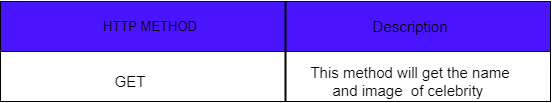

The diagram above was exported from draw.io. Its source (the exported page's mxGraphModel, read from the mxfile embedded in the PNG):
<mxGraphModel dx="588" dy="336" grid="1" gridSize="10" guides="1" tooltips="1" connect="1" arrows="1" fold="1" page="1" pageScale="1" pageWidth="827" pageHeight="1169" math="0" shadow="0">
  <root>
    <mxCell id="0" />
    <mxCell id="1" parent="0" />
    <mxCell id="JmfNX2yDXPOYSGN1xIz5-1" value="" style="rounded=0;whiteSpace=wrap;html=1;" vertex="1" parent="1">
      <mxGeometry x="100" y="110" width="550" height="100" as="geometry" />
    </mxCell>
    <mxCell id="JmfNX2yDXPOYSGN1xIz5-2" value="" style="rounded=0;whiteSpace=wrap;html=1;fillColor=#4B14FF;" vertex="1" parent="1">
      <mxGeometry x="100" y="110" width="550" height="50" as="geometry" />
    </mxCell>
    <mxCell id="JmfNX2yDXPOYSGN1xIz5-3" value="" style="line;strokeWidth=2;direction=south;html=1;fillColor=#4B14FF;" vertex="1" parent="1">
      <mxGeometry x="380" y="110" width="10" height="100" as="geometry" />
    </mxCell>
    <mxCell id="JmfNX2yDXPOYSGN1xIz5-5" value="HTTP METHOD" style="text;html=1;strokeColor=none;fillColor=none;align=center;verticalAlign=middle;whiteSpace=wrap;rounded=0;fontSize=13;" vertex="1" parent="1">
      <mxGeometry x="200" y="125" width="100" height="20" as="geometry" />
    </mxCell>
    <mxCell id="JmfNX2yDXPOYSGN1xIz5-7" value="Description" style="text;html=1;strokeColor=none;fillColor=none;align=center;verticalAlign=middle;whiteSpace=wrap;rounded=0;fontSize=15;" vertex="1" parent="1">
      <mxGeometry x="490" y="125" width="40" height="20" as="geometry" />
    </mxCell>
    <mxCell id="JmfNX2yDXPOYSGN1xIz5-8" value="GET" style="text;html=1;strokeColor=none;fillColor=none;align=center;verticalAlign=middle;whiteSpace=wrap;rounded=0;fontSize=15;" vertex="1" parent="1">
      <mxGeometry x="210" y="180" width="40" height="20" as="geometry" />
    </mxCell>
    <mxCell id="JmfNX2yDXPOYSGN1xIz5-10" value="This method will get the name and image&amp;nbsp; of celebrity&amp;nbsp;" style="text;html=1;strokeColor=none;fillColor=none;align=center;verticalAlign=middle;whiteSpace=wrap;rounded=0;fontSize=15;" vertex="1" parent="1">
      <mxGeometry x="405" y="180" width="210" height="20" as="geometry" />
    </mxCell>
  </root>
</mxGraphModel>